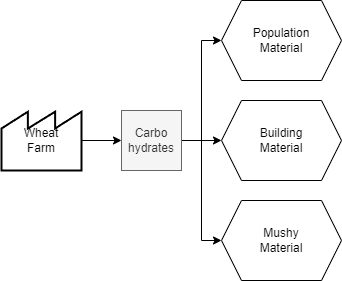

The diagram above was exported from draw.io. Its source (the exported page's mxGraphModel, read from the mxfile embedded in the PNG):
<mxGraphModel dx="781" dy="1139" grid="1" gridSize="10" guides="1" tooltips="1" connect="1" arrows="1" fold="1" page="0" pageScale="1" pageWidth="1169" pageHeight="827" math="0" shadow="0">
  <root>
    <mxCell id="0" />
    <mxCell id="1" parent="0" />
    <mxCell id="2" style="edgeStyle=orthogonalEdgeStyle;rounded=0;orthogonalLoop=1;jettySize=auto;html=1;entryX=0;entryY=0.5;entryDx=0;entryDy=0;" edge="1" source="5" target="8" parent="1">
      <mxGeometry relative="1" as="geometry" />
    </mxCell>
    <mxCell id="3" style="edgeStyle=orthogonalEdgeStyle;rounded=0;orthogonalLoop=1;jettySize=auto;html=1;entryX=0;entryY=0.5;entryDx=0;entryDy=0;" edge="1" source="5" target="9" parent="1">
      <mxGeometry relative="1" as="geometry" />
    </mxCell>
    <mxCell id="4" style="edgeStyle=orthogonalEdgeStyle;rounded=0;orthogonalLoop=1;jettySize=auto;html=1;entryX=0;entryY=0.5;entryDx=0;entryDy=0;" edge="1" source="5" target="10" parent="1">
      <mxGeometry relative="1" as="geometry" />
    </mxCell>
    <mxCell id="5" value="Carbo&lt;br&gt;hydrates" style="rounded=0;whiteSpace=wrap;html=1;fillColor=#f5f5f5;strokeColor=#666666;fontColor=#333333;" vertex="1" parent="1">
      <mxGeometry x="200" y="950" width="60" height="60" as="geometry" />
    </mxCell>
    <mxCell id="6" style="edgeStyle=orthogonalEdgeStyle;rounded=0;orthogonalLoop=1;jettySize=auto;html=1;entryX=0;entryY=0.5;entryDx=0;entryDy=0;" edge="1" source="7" target="5" parent="1">
      <mxGeometry relative="1" as="geometry" />
    </mxCell>
    <mxCell id="7" value="Wheat&lt;br&gt;Farm" style="strokeWidth=2;html=1;shape=mxgraph.lean_mapping.outside_sources;whiteSpace=wrap;align=center;" vertex="1" parent="1">
      <mxGeometry x="80" y="950" width="80" height="60" as="geometry" />
    </mxCell>
    <mxCell id="8" value="Building&lt;br&gt;Material" style="shape=hexagon;perimeter=hexagonPerimeter2;whiteSpace=wrap;html=1;fixedSize=1;" vertex="1" parent="1">
      <mxGeometry x="300" y="940" width="120" height="80" as="geometry" />
    </mxCell>
    <mxCell id="9" value="Population&lt;br&gt;Material" style="shape=hexagon;perimeter=hexagonPerimeter2;whiteSpace=wrap;html=1;fixedSize=1;" vertex="1" parent="1">
      <mxGeometry x="300" y="840" width="120" height="80" as="geometry" />
    </mxCell>
    <mxCell id="10" value="Mushy&lt;br&gt;Material" style="shape=hexagon;perimeter=hexagonPerimeter2;whiteSpace=wrap;html=1;fixedSize=1;" vertex="1" parent="1">
      <mxGeometry x="300" y="1040" width="120" height="80" as="geometry" />
    </mxCell>
  </root>
</mxGraphModel>